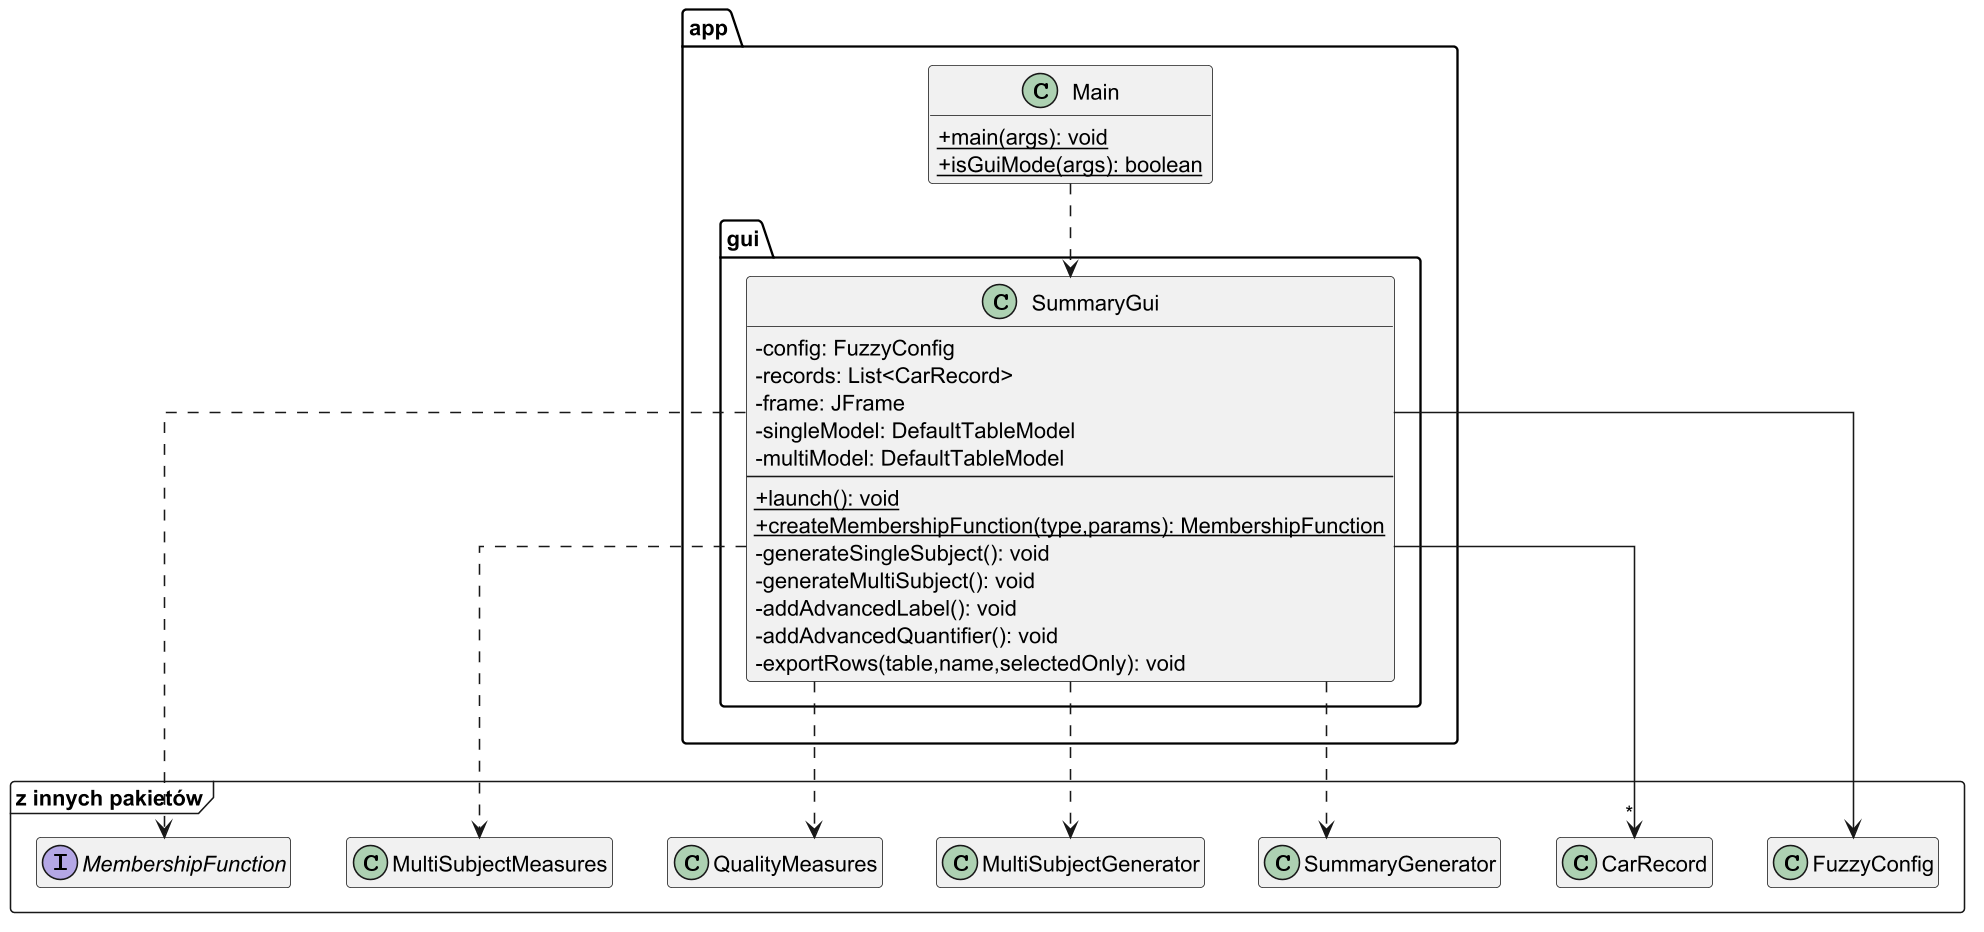

The diagram above was rendered by PlantUML. Its source (embedded in the PNG):
@startuml uml_gui
skinparam dpi 150
skinparam linetype ortho
skinparam classAttributeIconSize 0
hide empty members

package "«z innych pakietów»" <<Frame>> {
  class FuzzyConfig
  class CarRecord
  class SummaryGenerator
  class MultiSubjectGenerator
  class QualityMeasures
  class MultiSubjectMeasures
  interface MembershipFunction
}

package "app" {
  class Main {
    {static}+main(args): void
    {static}+isGuiMode(args): boolean
  }
}

package "app.gui" {
  class SummaryGui {
    -config: FuzzyConfig
    -records: List<CarRecord>
    -frame: JFrame
    -singleModel: DefaultTableModel
    -multiModel: DefaultTableModel
    --
    {static}+launch(): void
    {static}+createMembershipFunction(type,params): MembershipFunction
    -generateSingleSubject(): void
    -generateMultiSubject(): void
    -addAdvancedLabel(): void
    -addAdvancedQuantifier(): void
    -exportRows(table,name,selectedOnly): void
  }
}

Main ..> SummaryGui
SummaryGui --> FuzzyConfig
SummaryGui --> "*" CarRecord
SummaryGui ..> SummaryGenerator
SummaryGui ..> MultiSubjectGenerator
SummaryGui ..> QualityMeasures
SummaryGui ..> MultiSubjectMeasures
SummaryGui ..> MembershipFunction
@enduml